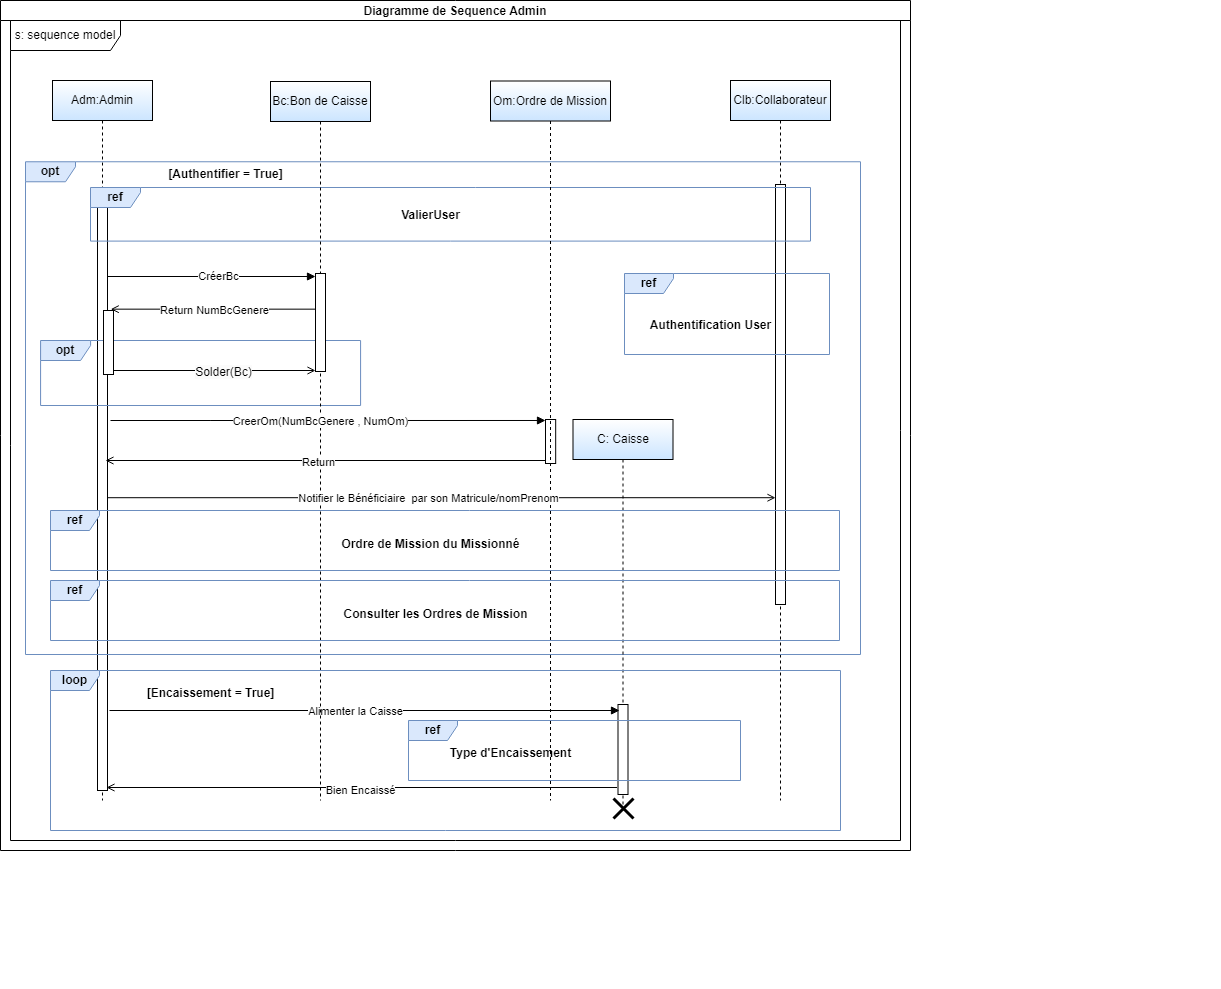

The diagram above was exported from draw.io. Its source (the exported page's mxGraphModel, read from the mxfile embedded in the PNG):
<mxGraphModel dx="1729" dy="1816" grid="1" gridSize="10" guides="1" tooltips="1" connect="1" arrows="1" fold="1" page="1" pageScale="1" pageWidth="850" pageHeight="1100" math="0" shadow="0">
  <root>
    <mxCell id="0" />
    <mxCell id="1" parent="0" />
    <mxCell id="aM9ryv3xv72pqoxQDRHE-1" value="Adm:Admin" style="shape=umlLifeline;perimeter=lifelinePerimeter;whiteSpace=wrap;html=1;container=0;dropTarget=0;collapsible=0;recursiveResize=0;outlineConnect=0;portConstraint=eastwest;newEdgeStyle={&quot;edgeStyle&quot;:&quot;elbowEdgeStyle&quot;,&quot;elbow&quot;:&quot;vertical&quot;,&quot;curved&quot;:0,&quot;rounded&quot;:0};fillColor=default;strokeColor=#000000;gradientColor=#CCE5FF;" parent="1" vertex="1">
      <mxGeometry x="42" y="40" width="100" height="720" as="geometry" />
    </mxCell>
    <mxCell id="aM9ryv3xv72pqoxQDRHE-2" value="" style="html=1;points=[];perimeter=orthogonalPerimeter;outlineConnect=0;targetShapes=umlLifeline;portConstraint=eastwest;newEdgeStyle={&quot;edgeStyle&quot;:&quot;elbowEdgeStyle&quot;,&quot;elbow&quot;:&quot;vertical&quot;,&quot;curved&quot;:0,&quot;rounded&quot;:0};" parent="aM9ryv3xv72pqoxQDRHE-1" vertex="1">
      <mxGeometry x="45" y="110" width="10" height="600" as="geometry" />
    </mxCell>
    <mxCell id="aM9ryv3xv72pqoxQDRHE-5" value="Clb:Collaborateur" style="shape=umlLifeline;perimeter=lifelinePerimeter;whiteSpace=wrap;html=1;container=0;dropTarget=0;collapsible=0;recursiveResize=0;outlineConnect=0;portConstraint=eastwest;newEdgeStyle={&quot;edgeStyle&quot;:&quot;elbowEdgeStyle&quot;,&quot;elbow&quot;:&quot;vertical&quot;,&quot;curved&quot;:0,&quot;rounded&quot;:0};gradientColor=#CCE5FF;" parent="1" vertex="1">
      <mxGeometry x="720" y="40" width="100" height="720" as="geometry" />
    </mxCell>
    <mxCell id="n-zNSpfsTMb-PeeRXI1q-18" value="" style="group;fillColor=none;" parent="1" vertex="1" connectable="0">
      <mxGeometry x="15" y="124" width="1195" height="824" as="geometry" />
    </mxCell>
    <mxCell id="n-zNSpfsTMb-PeeRXI1q-1" value="&lt;b&gt;opt&lt;/b&gt;" style="shape=umlFrame;whiteSpace=wrap;html=1;pointerEvents=0;width=50;height=20;fillColor=#dae8fc;strokeColor=#6c8ebf;" parent="n-zNSpfsTMb-PeeRXI1q-18" vertex="1">
      <mxGeometry y="-2.72" width="835" height="492.73" as="geometry" />
    </mxCell>
    <mxCell id="n-zNSpfsTMb-PeeRXI1q-14" value="&lt;b&gt;[Authentifier = True]&lt;/b&gt;" style="text;html=1;align=center;verticalAlign=middle;resizable=0;points=[];autosize=1;strokeColor=none;fillColor=none;" parent="n-zNSpfsTMb-PeeRXI1q-18" vertex="1">
      <mxGeometry x="130.00365853658536" y="-5.003749999999997" width="140" height="30" as="geometry" />
    </mxCell>
    <mxCell id="n-zNSpfsTMb-PeeRXI1q-28" value="" style="group" parent="n-zNSpfsTMb-PeeRXI1q-18" vertex="1" connectable="0">
      <mxGeometry x="5.09" y="100" width="366.59" height="199" as="geometry" />
    </mxCell>
    <mxCell id="n-zNSpfsTMb-PeeRXI1q-29" value="&lt;b&gt;opt&lt;/b&gt;" style="shape=umlFrame;whiteSpace=wrap;html=1;pointerEvents=0;width=50;height=20;fillColor=#dae8fc;strokeColor=#6c8ebf;" parent="n-zNSpfsTMb-PeeRXI1q-28" vertex="1">
      <mxGeometry x="10" y="76" width="320" height="65" as="geometry" />
    </mxCell>
    <mxCell id="n-zNSpfsTMb-PeeRXI1q-70" value="" style="html=1;points=[];perimeter=orthogonalPerimeter;outlineConnect=0;targetShapes=umlLifeline;portConstraint=eastwest;newEdgeStyle={&quot;edgeStyle&quot;:&quot;elbowEdgeStyle&quot;,&quot;elbow&quot;:&quot;vertical&quot;,&quot;curved&quot;:0,&quot;rounded&quot;:0};" parent="n-zNSpfsTMb-PeeRXI1q-28" vertex="1">
      <mxGeometry x="72.91" y="46" width="10" height="64" as="geometry" />
    </mxCell>
    <mxCell id="n-zNSpfsTMb-PeeRXI1q-80" value="" style="html=1;verticalAlign=bottom;endArrow=block;curved=0;rounded=0;" parent="n-zNSpfsTMb-PeeRXI1q-28" source="aM9ryv3xv72pqoxQDRHE-2" edge="1">
      <mxGeometry width="80" relative="1" as="geometry">
        <mxPoint x="79.91" y="12" as="sourcePoint" />
        <mxPoint x="284.9099999999998" y="12" as="targetPoint" />
      </mxGeometry>
    </mxCell>
    <mxCell id="n-zNSpfsTMb-PeeRXI1q-86" value="CréerBc" style="edgeLabel;html=1;align=center;verticalAlign=middle;resizable=0;points=[];" parent="n-zNSpfsTMb-PeeRXI1q-80" vertex="1" connectable="0">
      <mxGeometry x="0.06" y="1" relative="1" as="geometry">
        <mxPoint as="offset" />
      </mxGeometry>
    </mxCell>
    <mxCell id="n-zNSpfsTMb-PeeRXI1q-32" value="" style="html=1;points=[];perimeter=orthogonalPerimeter;outlineConnect=0;targetShapes=umlLifeline;portConstraint=eastwest;newEdgeStyle={&quot;edgeStyle&quot;:&quot;elbowEdgeStyle&quot;,&quot;elbow&quot;:&quot;vertical&quot;,&quot;curved&quot;:0,&quot;rounded&quot;:0};" parent="n-zNSpfsTMb-PeeRXI1q-18" vertex="1">
      <mxGeometry x="520" y="255" width="10.18" height="44" as="geometry" />
    </mxCell>
    <mxCell id="n-zNSpfsTMb-PeeRXI1q-16" value="&lt;b&gt;Authentification User&lt;/b&gt;" style="text;html=1;align=center;verticalAlign=middle;resizable=0;points=[];autosize=1;strokeColor=none;fillColor=none;" parent="n-zNSpfsTMb-PeeRXI1q-18" vertex="1">
      <mxGeometry x="614.9953283302065" y="145.9964085365854" width="140" height="30" as="geometry" />
    </mxCell>
    <mxCell id="aM9ryv3xv72pqoxQDRHE-6" value="" style="html=1;points=[];perimeter=orthogonalPerimeter;outlineConnect=0;targetShapes=umlLifeline;portConstraint=eastwest;newEdgeStyle={&quot;edgeStyle&quot;:&quot;elbowEdgeStyle&quot;,&quot;elbow&quot;:&quot;vertical&quot;,&quot;curved&quot;:0,&quot;rounded&quot;:0};" parent="n-zNSpfsTMb-PeeRXI1q-18" vertex="1">
      <mxGeometry x="750" y="20" width="10" height="420" as="geometry" />
    </mxCell>
    <mxCell id="n-zNSpfsTMb-PeeRXI1q-22" value="" style="group;labelBackgroundColor=none;textShadow=0;fontColor=default;labelBorderColor=default;fillColor=none;" parent="n-zNSpfsTMb-PeeRXI1q-18" vertex="1" connectable="0">
      <mxGeometry x="65" y="23" width="720" height="67" as="geometry" />
    </mxCell>
    <mxCell id="n-zNSpfsTMb-PeeRXI1q-23" value="&lt;b&gt;ref&lt;/b&gt;" style="shape=umlFrame;whiteSpace=wrap;html=1;pointerEvents=0;width=50;height=20;fillColor=#dae8fc;strokeColor=#6c8ebf;" parent="n-zNSpfsTMb-PeeRXI1q-22" vertex="1">
      <mxGeometry width="720" height="53.60000000000001" as="geometry" />
    </mxCell>
    <mxCell id="n-zNSpfsTMb-PeeRXI1q-24" value="&lt;b&gt;ValierUser&lt;/b&gt;" style="text;html=1;align=center;verticalAlign=middle;resizable=0;points=[];autosize=1;strokeColor=none;fillColor=none;" parent="n-zNSpfsTMb-PeeRXI1q-22" vertex="1">
      <mxGeometry x="299.9972318720706" y="13.403268292682931" width="80" height="30" as="geometry" />
    </mxCell>
    <mxCell id="n-zNSpfsTMb-PeeRXI1q-15" value="&lt;b&gt;ref&lt;/b&gt;" style="shape=umlFrame;whiteSpace=wrap;html=1;pointerEvents=0;width=49;height=20;fillColor=#dae8fc;strokeColor=#6c8ebf;" parent="n-zNSpfsTMb-PeeRXI1q-18" vertex="1">
      <mxGeometry x="599" y="109" width="205" height="81" as="geometry" />
    </mxCell>
    <mxCell id="PjLnis-dyz4PdIoA_UZE-3" value="&lt;b&gt;Ordre de Mission du Missionné&lt;/b&gt;" style="text;html=1;align=center;verticalAlign=middle;resizable=0;points=[];autosize=1;strokeColor=none;fillColor=none;" parent="n-zNSpfsTMb-PeeRXI1q-18" vertex="1">
      <mxGeometry x="304.99532833020646" y="364.99640853658536" width="200" height="30" as="geometry" />
    </mxCell>
    <mxCell id="yYPoBm6pSU14EJb4kVdF-1" value="&lt;b&gt;Consulter les Ordres de Mission&lt;/b&gt;" style="text;html=1;align=center;verticalAlign=middle;resizable=0;points=[];autosize=1;strokeColor=none;fillColor=none;" parent="n-zNSpfsTMb-PeeRXI1q-18" vertex="1">
      <mxGeometry x="304.99532833020646" y="434.99640853658536" width="210" height="30" as="geometry" />
    </mxCell>
    <mxCell id="o20DKPw8F_fQuzqh9xxS-6" value="C: Caisse" style="shape=umlLifeline;perimeter=lifelinePerimeter;whiteSpace=wrap;html=1;container=0;dropTarget=0;collapsible=0;recursiveResize=0;outlineConnect=0;portConstraint=eastwest;newEdgeStyle={&quot;edgeStyle&quot;:&quot;elbowEdgeStyle&quot;,&quot;elbow&quot;:&quot;vertical&quot;,&quot;curved&quot;:0,&quot;rounded&quot;:0};gradientColor=#CCE5FF;" vertex="1" parent="n-zNSpfsTMb-PeeRXI1q-18">
      <mxGeometry x="547.5" y="255" width="100" height="385" as="geometry" />
    </mxCell>
    <mxCell id="o20DKPw8F_fQuzqh9xxS-7" value="" style="html=1;points=[];perimeter=orthogonalPerimeter;outlineConnect=0;targetShapes=umlLifeline;portConstraint=eastwest;newEdgeStyle={&quot;edgeStyle&quot;:&quot;elbowEdgeStyle&quot;,&quot;elbow&quot;:&quot;vertical&quot;,&quot;curved&quot;:0,&quot;rounded&quot;:0};" vertex="1" parent="n-zNSpfsTMb-PeeRXI1q-18">
      <mxGeometry x="592.5" y="540" width="10" height="90" as="geometry" />
    </mxCell>
    <mxCell id="o20DKPw8F_fQuzqh9xxS-9" value="Alimenter la Caisse" style="html=1;verticalAlign=bottom;endArrow=block;edgeStyle=elbowEdgeStyle;elbow=horizontal;curved=0;rounded=0;" edge="1" parent="n-zNSpfsTMb-PeeRXI1q-18">
      <mxGeometry x="-0.0344" y="-10" relative="1" as="geometry">
        <mxPoint x="84" y="546" as="sourcePoint" />
        <mxPoint x="594" y="546" as="targetPoint" />
        <mxPoint as="offset" />
      </mxGeometry>
    </mxCell>
    <mxCell id="o20DKPw8F_fQuzqh9xxS-16" value="" style="endArrow=open;endFill=1;html=1;rounded=0;" edge="1" parent="n-zNSpfsTMb-PeeRXI1q-18">
      <mxGeometry width="160" relative="1" as="geometry">
        <mxPoint x="591.5" y="623" as="sourcePoint" />
        <mxPoint x="81" y="623" as="targetPoint" />
      </mxGeometry>
    </mxCell>
    <mxCell id="o20DKPw8F_fQuzqh9xxS-18" value="Bien Encaissé" style="edgeLabel;html=1;align=center;verticalAlign=middle;resizable=0;points=[];" vertex="1" connectable="0" parent="o20DKPw8F_fQuzqh9xxS-16">
      <mxGeometry x="0.0624" y="2" relative="1" as="geometry">
        <mxPoint x="14" as="offset" />
      </mxGeometry>
    </mxCell>
    <mxCell id="n-zNSpfsTMb-PeeRXI1q-19" value="Bc:Bon de Caisse" style="shape=umlLifeline;perimeter=lifelinePerimeter;whiteSpace=wrap;html=1;container=0;dropTarget=0;collapsible=0;recursiveResize=0;outlineConnect=0;portConstraint=eastwest;newEdgeStyle={&quot;edgeStyle&quot;:&quot;elbowEdgeStyle&quot;,&quot;elbow&quot;:&quot;vertical&quot;,&quot;curved&quot;:0,&quot;rounded&quot;:0};gradientColor=#CCE5FF;" parent="1" vertex="1">
      <mxGeometry x="260" y="41" width="100" height="719" as="geometry" />
    </mxCell>
    <mxCell id="n-zNSpfsTMb-PeeRXI1q-20" value="" style="html=1;points=[];perimeter=orthogonalPerimeter;outlineConnect=0;targetShapes=umlLifeline;portConstraint=eastwest;newEdgeStyle={&quot;edgeStyle&quot;:&quot;elbowEdgeStyle&quot;,&quot;elbow&quot;:&quot;vertical&quot;,&quot;curved&quot;:0,&quot;rounded&quot;:0};" parent="n-zNSpfsTMb-PeeRXI1q-19" vertex="1">
      <mxGeometry x="45" y="192" width="10" height="98" as="geometry" />
    </mxCell>
    <mxCell id="n-zNSpfsTMb-PeeRXI1q-31" value="Om:Ordre de Mission" style="shape=umlLifeline;perimeter=lifelinePerimeter;whiteSpace=wrap;html=1;container=0;dropTarget=0;collapsible=0;recursiveResize=0;outlineConnect=0;portConstraint=eastwest;newEdgeStyle={&quot;edgeStyle&quot;:&quot;elbowEdgeStyle&quot;,&quot;elbow&quot;:&quot;vertical&quot;,&quot;curved&quot;:0,&quot;rounded&quot;:0};gradientColor=#CCE5FF;" parent="1" vertex="1">
      <mxGeometry x="480" y="40.5" width="120" height="719.5" as="geometry" />
    </mxCell>
    <mxCell id="n-zNSpfsTMb-PeeRXI1q-67" value="" style="endArrow=open;endFill=1;html=1;rounded=0;" parent="1" target="aM9ryv3xv72pqoxQDRHE-6" edge="1">
      <mxGeometry width="160" relative="1" as="geometry">
        <mxPoint x="97" y="457.2062799999999" as="sourcePoint" />
        <mxPoint x="720" y="457.2062799999999" as="targetPoint" />
      </mxGeometry>
    </mxCell>
    <mxCell id="n-zNSpfsTMb-PeeRXI1q-68" value="Notifier le Bénéficiaire&amp;nbsp; par son Matricule/nomPrenom" style="edgeLabel;html=1;align=center;verticalAlign=middle;resizable=0;points=[];" parent="n-zNSpfsTMb-PeeRXI1q-67" vertex="1" connectable="0">
      <mxGeometry x="-0.0482" relative="1" as="geometry">
        <mxPoint x="2" as="offset" />
      </mxGeometry>
    </mxCell>
    <mxCell id="aM9ryv3xv72pqoxQDRHE-9" value="CreerOm(NumBcGenere , NumOm)" style="html=1;verticalAlign=bottom;endArrow=block;edgeStyle=elbowEdgeStyle;elbow=horizontal;curved=0;rounded=0;entryX=0.491;entryY=0.057;entryDx=0;entryDy=0;entryPerimeter=0;" parent="1" edge="1">
      <mxGeometry x="-0.0344" y="-10" relative="1" as="geometry">
        <mxPoint x="100" y="380" as="sourcePoint" />
        <Array as="points">
          <mxPoint x="200.4207317073171" y="379.5875" />
        </Array>
        <mxPoint x="534.9983799999998" y="379.98737000000006" as="targetPoint" />
        <mxPoint as="offset" />
      </mxGeometry>
    </mxCell>
    <mxCell id="n-zNSpfsTMb-PeeRXI1q-87" value="" style="endArrow=open;endFill=1;html=1;rounded=0;entryX=0.725;entryY=-0.021;entryDx=0;entryDy=0;entryPerimeter=0;" parent="1" edge="1">
      <mxGeometry width="160" relative="1" as="geometry">
        <mxPoint x="305" y="268.65599999999995" as="sourcePoint" />
        <mxPoint x="100.25" y="268.65599999999995" as="targetPoint" />
      </mxGeometry>
    </mxCell>
    <mxCell id="n-zNSpfsTMb-PeeRXI1q-88" value="Return NumBcGenere" style="edgeLabel;html=1;align=center;verticalAlign=middle;resizable=0;points=[];" parent="n-zNSpfsTMb-PeeRXI1q-87" vertex="1" connectable="0">
      <mxGeometry x="0.0744" relative="1" as="geometry">
        <mxPoint x="8" y="1" as="offset" />
      </mxGeometry>
    </mxCell>
    <mxCell id="n-zNSpfsTMb-PeeRXI1q-71" value="" style="endArrow=open;endFill=1;html=1;rounded=0;" parent="1" source="n-zNSpfsTMb-PeeRXI1q-70" edge="1">
      <mxGeometry width="160" relative="1" as="geometry">
        <mxPoint x="110" y="330" as="sourcePoint" />
        <mxPoint x="305" y="330" as="targetPoint" />
      </mxGeometry>
    </mxCell>
    <mxCell id="n-zNSpfsTMb-PeeRXI1q-72" value="&lt;span style=&quot;font-size: 12px; background-color: rgb(251, 251, 251);&quot;&gt;Solder(Bc)&lt;/span&gt;" style="edgeLabel;html=1;align=center;verticalAlign=middle;resizable=0;points=[];" parent="n-zNSpfsTMb-PeeRXI1q-71" vertex="1" connectable="0">
      <mxGeometry x="0.0786" y="-1" relative="1" as="geometry">
        <mxPoint as="offset" />
      </mxGeometry>
    </mxCell>
    <mxCell id="PjLnis-dyz4PdIoA_UZE-1" value="" style="endArrow=open;endFill=1;html=1;rounded=0;" parent="1" source="n-zNSpfsTMb-PeeRXI1q-32" edge="1">
      <mxGeometry width="160" relative="1" as="geometry">
        <mxPoint x="530" y="420" as="sourcePoint" />
        <mxPoint x="95" y="420.00800000000004" as="targetPoint" />
      </mxGeometry>
    </mxCell>
    <mxCell id="PjLnis-dyz4PdIoA_UZE-2" value="Return" style="edgeLabel;html=1;align=center;verticalAlign=middle;resizable=0;points=[];" parent="PjLnis-dyz4PdIoA_UZE-1" vertex="1" connectable="0">
      <mxGeometry x="0.0744" relative="1" as="geometry">
        <mxPoint x="8" y="1" as="offset" />
      </mxGeometry>
    </mxCell>
    <mxCell id="PjLnis-dyz4PdIoA_UZE-4" value="&lt;b&gt;ref&lt;/b&gt;" style="shape=umlFrame;whiteSpace=wrap;html=1;pointerEvents=0;width=49;height=20;fillColor=#dae8fc;strokeColor=#6c8ebf;" parent="1" vertex="1">
      <mxGeometry x="40" y="470" width="789" height="60" as="geometry" />
    </mxCell>
    <mxCell id="PjLnis-dyz4PdIoA_UZE-5" value="Diagramme de Sequence Admin" style="swimlane;startSize=20;" parent="1" vertex="1">
      <mxGeometry x="-10" y="-40" width="910" height="850" as="geometry">
        <mxRectangle x="-10" y="-30" width="90" height="30" as="alternateBounds" />
      </mxGeometry>
    </mxCell>
    <mxCell id="PjLnis-dyz4PdIoA_UZE-6" value="s: sequence model" style="shape=umlFrame;whiteSpace=wrap;html=1;pointerEvents=0;width=110;height=30;" parent="PjLnis-dyz4PdIoA_UZE-5" vertex="1">
      <mxGeometry x="10" y="20" width="890" height="820" as="geometry" />
    </mxCell>
    <mxCell id="yYPoBm6pSU14EJb4kVdF-2" value="&lt;b&gt;ref&lt;/b&gt;" style="shape=umlFrame;whiteSpace=wrap;html=1;pointerEvents=0;width=49;height=20;fillColor=#dae8fc;strokeColor=#6c8ebf;" parent="PjLnis-dyz4PdIoA_UZE-5" vertex="1">
      <mxGeometry x="50" y="580" width="789" height="60" as="geometry" />
    </mxCell>
    <mxCell id="o20DKPw8F_fQuzqh9xxS-5" value="&lt;b&gt;loop&lt;/b&gt;" style="shape=umlFrame;whiteSpace=wrap;html=1;pointerEvents=0;width=49;height=20;fillColor=#dae8fc;strokeColor=#6c8ebf;" vertex="1" parent="PjLnis-dyz4PdIoA_UZE-5">
      <mxGeometry x="50" y="670" width="790" height="160" as="geometry" />
    </mxCell>
    <mxCell id="o20DKPw8F_fQuzqh9xxS-19" value="" style="shape=umlDestroy;whiteSpace=wrap;html=1;strokeWidth=3;targetShapes=umlLifeline;" vertex="1" parent="PjLnis-dyz4PdIoA_UZE-5">
      <mxGeometry x="613" y="798" width="20" height="20" as="geometry" />
    </mxCell>
    <mxCell id="o20DKPw8F_fQuzqh9xxS-21" value="&lt;b&gt;ref&lt;/b&gt;" style="shape=umlFrame;whiteSpace=wrap;html=1;pointerEvents=0;width=49;height=20;fillColor=#dae8fc;strokeColor=#6c8ebf;" vertex="1" parent="PjLnis-dyz4PdIoA_UZE-5">
      <mxGeometry x="408" y="720" width="332" height="60" as="geometry" />
    </mxCell>
    <mxCell id="o20DKPw8F_fQuzqh9xxS-8" value="&lt;b&gt;[Encaissement = True]&lt;/b&gt;" style="text;html=1;align=center;verticalAlign=middle;resizable=0;points=[];autosize=1;strokeColor=none;fillColor=none;" vertex="1" parent="1">
      <mxGeometry x="125" y="638" width="150" height="30" as="geometry" />
    </mxCell>
    <mxCell id="o20DKPw8F_fQuzqh9xxS-22" value="&lt;b&gt;Type d'Encaissement&lt;/b&gt;" style="text;html=1;align=center;verticalAlign=middle;resizable=0;points=[];autosize=1;strokeColor=none;fillColor=none;" vertex="1" parent="1">
      <mxGeometry x="430" y="698" width="140" height="30" as="geometry" />
    </mxCell>
  </root>
</mxGraphModel>